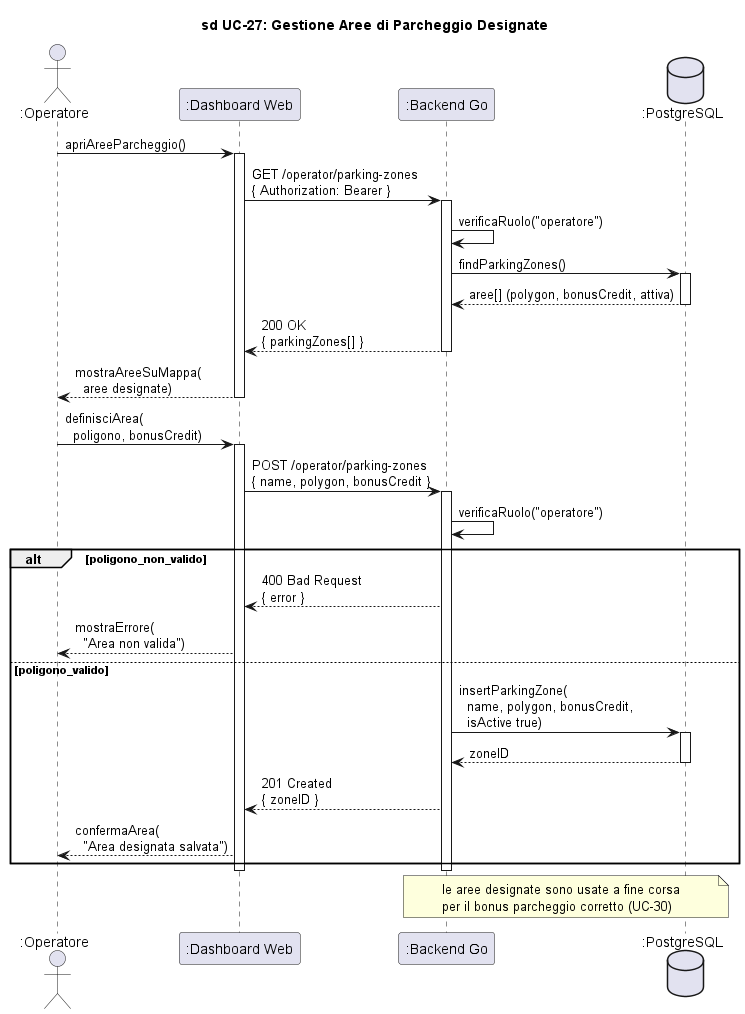

The diagram above was rendered by PlantUML. Its source (embedded in the PNG):
@startuml sd_UC27_AreeParcheggio

title sd UC-27: Gestione Aree di Parcheggio Designate

skinparam hyperlinkColor black
skinparam hyperlinkUnderline false

actor ":Operatore" as Operatore
participant ":Dashboard Web" as Dash
participant ":Backend Go" as Backend
database ":PostgreSQL" as DB

Operatore -> Dash : apriAreeParcheggio()
activate Dash

Dash -> Backend : GET /operator/parking-zones\n{ Authorization: Bearer }
activate Backend
Backend -> Backend : verificaRuolo("operatore")
Backend -> DB : findParkingZones()
activate DB
DB --> Backend : aree[] (polygon, bonusCredit, attiva)
deactivate DB
Backend --> Dash : 200 OK\n{ parkingZones[] }
deactivate Backend
Dash --> Operatore : mostraAreeSuMappa(\n  aree designate)
deactivate Dash

Operatore -> Dash : definisciArea(\n  poligono, bonusCredit)
activate Dash

Dash -> Backend : POST /operator/parking-zones\n{ name, polygon, bonusCredit }
activate Backend

Backend -> Backend : verificaRuolo("operatore")

alt poligono_non_valido
    Backend --> Dash : 400 Bad Request\n{ error }
    Dash --> Operatore : mostraErrore(\n  "Area non valida")
else poligono_valido
    Backend -> DB : insertParkingZone(\n  name, polygon, bonusCredit,\n  isActive true)
    activate DB
    DB --> Backend : zoneID
    deactivate DB
    Backend --> Dash : 201 Created\n{ zoneID }
    Dash --> Operatore : confermaArea(\n  "Area designata salvata")
end
deactivate Backend
deactivate Dash

note over Backend, DB : le aree designate sono usate a fine corsa\nper il bonus parcheggio corretto (UC-30)

@enduml